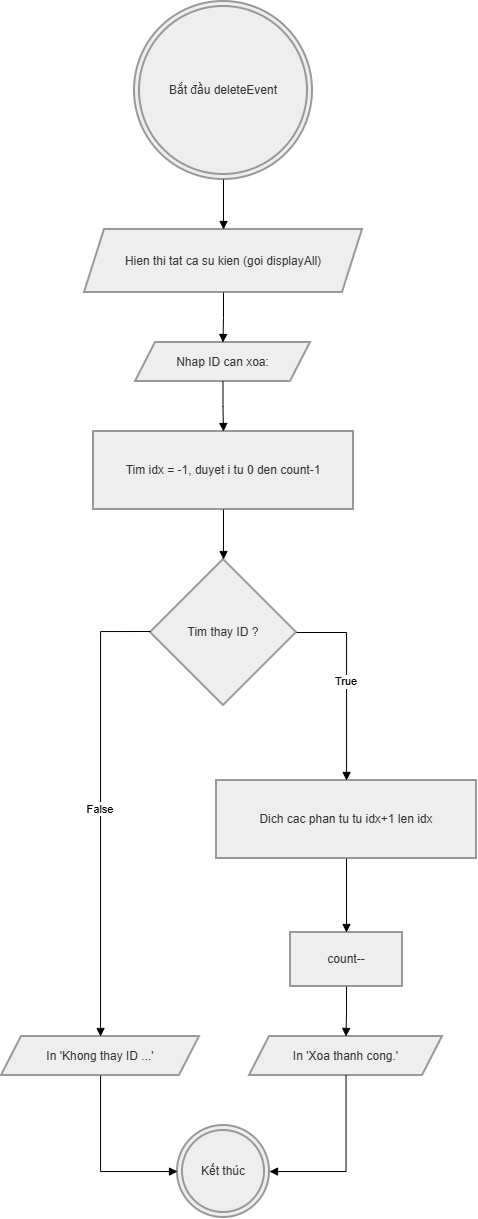

The diagram above was exported from draw.io. Its source (the exported page's mxGraphModel, read from the mxfile embedded in the PNG):
<mxGraphModel dx="1084" dy="627" grid="1" gridSize="10" guides="1" tooltips="1" connect="1" arrows="1" fold="1" page="1" pageScale="1" pageWidth="827" pageHeight="1169" math="0" shadow="0">
  <root>
    <mxCell id="0" />
    <mxCell id="1" parent="0" />
    <mxCell id="Z_z8WRUelchAe8nCGO2Z-94" parent="1" style="ellipse;shape=doubleEllipse;aspect=fixed;strokeWidth=2;whiteSpace=wrap;fillColor=light-dark(#eeeeee,#1f2020);strokeColor=light-dark(#999999,#cccccc);fontColor=light-dark(#333333,#cccccc);" value="Bắt đầu deleteEvent" vertex="1">
      <mxGeometry height="178" width="178" x="153" y="950" as="geometry" />
    </mxCell>
    <mxCell id="Z_z8WRUelchAe8nCGO2Z-95" parent="1" style="shape=parallelogram;perimeter=parallelogramPerimeter;fixedSize=1;strokeWidth=2;whiteSpace=wrap;fillColor=light-dark(#eeeeee,#1f2020);strokeColor=light-dark(#999999,#cccccc);fontColor=light-dark(#333333,#cccccc);" value="Hien thi tat ca su kien (goi displayAll)" vertex="1">
      <mxGeometry height="63" width="278" x="103" y="1178" as="geometry" />
    </mxCell>
    <mxCell id="Z_z8WRUelchAe8nCGO2Z-96" parent="1" style="shape=parallelogram;perimeter=parallelogramPerimeter;fixedSize=1;strokeWidth=2;whiteSpace=wrap;fillColor=light-dark(#eeeeee,#1f2020);strokeColor=light-dark(#999999,#cccccc);fontColor=light-dark(#333333,#cccccc);" value="Nhap ID can xoa:" vertex="1">
      <mxGeometry height="39" width="175" x="154" y="1291" as="geometry" />
    </mxCell>
    <mxCell id="Z_z8WRUelchAe8nCGO2Z-97" parent="1" style="whiteSpace=wrap;strokeWidth=2;fillColor=light-dark(#eeeeee,#1f2020);strokeColor=light-dark(#999999,#cccccc);fontColor=light-dark(#333333,#cccccc);" value="Tim idx = -1, duyet i tu 0 den count-1" vertex="1">
      <mxGeometry height="78" width="260" x="112" y="1380" as="geometry" />
    </mxCell>
    <mxCell id="Z_z8WRUelchAe8nCGO2Z-98" parent="1" style="rhombus;strokeWidth=2;whiteSpace=wrap;fillColor=light-dark(#eeeeee,#1f2020);strokeColor=light-dark(#999999,#cccccc);fontColor=light-dark(#333333,#cccccc);" value="Tim thay ID ?" vertex="1">
      <mxGeometry height="146" width="146" x="169" y="1508" as="geometry" />
    </mxCell>
    <mxCell id="Z_z8WRUelchAe8nCGO2Z-99" parent="1" style="shape=parallelogram;perimeter=parallelogramPerimeter;fixedSize=1;strokeWidth=2;whiteSpace=wrap;fillColor=light-dark(#eeeeee,#1f2020);strokeColor=light-dark(#999999,#cccccc);fontColor=light-dark(#333333,#cccccc);" value="In 'Khong thay ID ...'" vertex="1">
      <mxGeometry height="39" width="198" x="20" y="1985" as="geometry" />
    </mxCell>
    <mxCell id="Z_z8WRUelchAe8nCGO2Z-100" parent="1" style="ellipse;shape=doubleEllipse;aspect=fixed;strokeWidth=2;whiteSpace=wrap;fillColor=light-dark(#eeeeee,#1f2020);strokeColor=light-dark(#999999,#cccccc);fontColor=light-dark(#333333,#cccccc);" value="Kết thúc" vertex="1">
      <mxGeometry height="92" width="92" x="196" y="2074" as="geometry" />
    </mxCell>
    <mxCell id="Z_z8WRUelchAe8nCGO2Z-101" parent="1" style="whiteSpace=wrap;strokeWidth=2;fillColor=light-dark(#eeeeee,#1f2020);strokeColor=light-dark(#999999,#cccccc);fontColor=light-dark(#333333,#cccccc);" value="Dich cac phan tu tu idx+1 len idx" vertex="1">
      <mxGeometry height="78" width="260" x="235" y="1729" as="geometry" />
    </mxCell>
    <mxCell id="Z_z8WRUelchAe8nCGO2Z-102" parent="1" style="whiteSpace=wrap;strokeWidth=2;fillColor=light-dark(#eeeeee,#1f2020);strokeColor=light-dark(#999999,#cccccc);fontColor=light-dark(#333333,#cccccc);" value="count--" vertex="1">
      <mxGeometry height="54" width="112" x="309" y="1881" as="geometry" />
    </mxCell>
    <mxCell id="Z_z8WRUelchAe8nCGO2Z-103" parent="1" style="shape=parallelogram;perimeter=parallelogramPerimeter;fixedSize=1;strokeWidth=2;whiteSpace=wrap;fillColor=light-dark(#eeeeee,#1f2020);strokeColor=light-dark(#999999,#cccccc);fontColor=light-dark(#333333,#cccccc);" value="In 'Xoa thanh cong.'" vertex="1">
      <mxGeometry height="39" width="193" x="268" y="1985" as="geometry" />
    </mxCell>
    <mxCell id="Z_z8WRUelchAe8nCGO2Z-104" edge="1" parent="1" source="Z_z8WRUelchAe8nCGO2Z-94" style="startArrow=none;endArrow=block;exitX=0.5;exitY=1;entryX=0.5;entryY=0;rounded=0;edgeStyle=orthogonalEdgeStyle;" target="Z_z8WRUelchAe8nCGO2Z-95" value="">
      <mxGeometry relative="1" as="geometry" />
    </mxCell>
    <mxCell id="Z_z8WRUelchAe8nCGO2Z-105" edge="1" parent="1" source="Z_z8WRUelchAe8nCGO2Z-95" style="startArrow=none;endArrow=block;exitX=0.5;exitY=1;rounded=0;edgeStyle=orthogonalEdgeStyle;" target="Z_z8WRUelchAe8nCGO2Z-96" value="">
      <mxGeometry relative="1" as="geometry" />
    </mxCell>
    <mxCell id="Z_z8WRUelchAe8nCGO2Z-106" edge="1" parent="1" source="Z_z8WRUelchAe8nCGO2Z-96" style="startArrow=none;endArrow=block;exitX=0.5;exitY=1.01;entryX=0.5;entryY=0;rounded=0;edgeStyle=orthogonalEdgeStyle;" target="Z_z8WRUelchAe8nCGO2Z-97" value="">
      <mxGeometry relative="1" as="geometry" />
    </mxCell>
    <mxCell id="Z_z8WRUelchAe8nCGO2Z-107" edge="1" parent="1" source="Z_z8WRUelchAe8nCGO2Z-97" style="startArrow=none;endArrow=block;exitX=0.5;exitY=1;entryX=0.5;entryY=0;rounded=0;edgeStyle=orthogonalEdgeStyle;" target="Z_z8WRUelchAe8nCGO2Z-98" value="">
      <mxGeometry relative="1" as="geometry" />
    </mxCell>
    <mxCell id="Z_z8WRUelchAe8nCGO2Z-108" edge="1" parent="1" style="startArrow=none;endArrow=block;rounded=0;edgeStyle=orthogonalEdgeStyle;" target="Z_z8WRUelchAe8nCGO2Z-99" value="False">
      <mxGeometry relative="1" as="geometry">
        <Array as="points">
          <mxPoint x="119" y="1580" />
        </Array>
        <mxPoint x="169" y="1579.9999999999995" as="sourcePoint" />
        <mxPoint x="46" y="1911" as="targetPoint" />
      </mxGeometry>
    </mxCell>
    <mxCell id="Z_z8WRUelchAe8nCGO2Z-109" edge="1" parent="1" source="Z_z8WRUelchAe8nCGO2Z-99" style="startArrow=none;endArrow=block;rounded=0;edgeStyle=orthogonalEdgeStyle;" target="Z_z8WRUelchAe8nCGO2Z-100" value="">
      <mxGeometry relative="1" as="geometry">
        <Array as="points">
          <mxPoint x="119" y="2120" />
        </Array>
      </mxGeometry>
    </mxCell>
    <mxCell id="Z_z8WRUelchAe8nCGO2Z-110" edge="1" parent="1" source="Z_z8WRUelchAe8nCGO2Z-98" style="startArrow=none;endArrow=block;rounded=0;edgeStyle=orthogonalEdgeStyle;" target="Z_z8WRUelchAe8nCGO2Z-101" value="True">
      <mxGeometry relative="1" as="geometry">
        <Array as="points">
          <mxPoint x="365" y="1581" />
        </Array>
      </mxGeometry>
    </mxCell>
    <mxCell id="Z_z8WRUelchAe8nCGO2Z-111" edge="1" parent="1" source="Z_z8WRUelchAe8nCGO2Z-101" style="startArrow=none;endArrow=block;exitX=0.5;exitY=1;entryX=0.5;entryY=0;rounded=0;edgeStyle=orthogonalEdgeStyle;" target="Z_z8WRUelchAe8nCGO2Z-102" value="">
      <mxGeometry relative="1" as="geometry" />
    </mxCell>
    <mxCell id="Z_z8WRUelchAe8nCGO2Z-112" edge="1" parent="1" source="Z_z8WRUelchAe8nCGO2Z-102" style="startArrow=none;endArrow=block;exitX=0.5;exitY=1;entryX=0.5;entryY=-0.01;rounded=0;edgeStyle=orthogonalEdgeStyle;" target="Z_z8WRUelchAe8nCGO2Z-103" value="">
      <mxGeometry relative="1" as="geometry" />
    </mxCell>
    <mxCell id="Z_z8WRUelchAe8nCGO2Z-113" edge="1" parent="1" source="Z_z8WRUelchAe8nCGO2Z-103" style="startArrow=none;endArrow=block;rounded=0;edgeStyle=orthogonalEdgeStyle;" target="Z_z8WRUelchAe8nCGO2Z-100" value="">
      <mxGeometry relative="1" as="geometry">
        <Array as="points">
          <mxPoint x="365" y="2120" />
        </Array>
      </mxGeometry>
    </mxCell>
  </root>
</mxGraphModel>